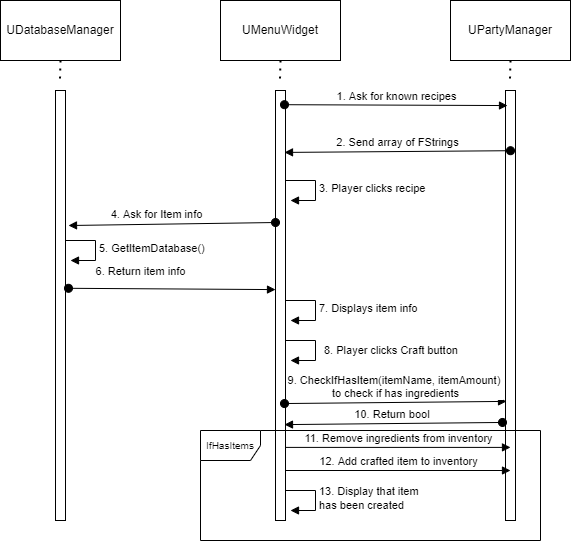

The diagram above was exported from draw.io. Its source (the exported page's mxGraphModel, read from the mxfile embedded in the PNG):
<mxGraphModel dx="1182" dy="675" grid="1" gridSize="10" guides="1" tooltips="1" connect="1" arrows="1" fold="1" page="1" pageScale="1" pageWidth="827" pageHeight="1169" math="0" shadow="0">
  <root>
    <mxCell id="0" />
    <mxCell id="1" parent="0" />
    <mxCell id="OkFu1f0Op1B2RwxWCu1F-1" value="" style="rounded=0;whiteSpace=wrap;html=1;" vertex="1" parent="1">
      <mxGeometry x="360" y="20" width="120" height="60" as="geometry" />
    </mxCell>
    <mxCell id="OkFu1f0Op1B2RwxWCu1F-2" value="UMenuWidget" style="text;html=1;strokeColor=none;fillColor=none;align=center;verticalAlign=middle;whiteSpace=wrap;rounded=0;" vertex="1" parent="1">
      <mxGeometry x="390" y="35" width="60" height="30" as="geometry" />
    </mxCell>
    <mxCell id="OkFu1f0Op1B2RwxWCu1F-3" value="" style="html=1;points=[];perimeter=orthogonalPerimeter;" vertex="1" parent="1">
      <mxGeometry x="415" y="110" width="10" height="430" as="geometry" />
    </mxCell>
    <mxCell id="OkFu1f0Op1B2RwxWCu1F-4" value="" style="endArrow=none;dashed=1;html=1;dashPattern=1 3;strokeWidth=2;rounded=0;exitX=0.5;exitY=1;exitDx=0;exitDy=0;entryX=0.45;entryY=-0.019;entryDx=0;entryDy=0;entryPerimeter=0;" edge="1" parent="1" source="OkFu1f0Op1B2RwxWCu1F-1" target="OkFu1f0Op1B2RwxWCu1F-3">
      <mxGeometry width="50" height="50" relative="1" as="geometry">
        <mxPoint x="330" y="310" as="sourcePoint" />
        <mxPoint x="380" y="260" as="targetPoint" />
      </mxGeometry>
    </mxCell>
    <mxCell id="OkFu1f0Op1B2RwxWCu1F-5" value="" style="rounded=0;whiteSpace=wrap;html=1;" vertex="1" parent="1">
      <mxGeometry x="590" y="20" width="120" height="60" as="geometry" />
    </mxCell>
    <mxCell id="OkFu1f0Op1B2RwxWCu1F-6" value="UPartyManager" style="text;html=1;strokeColor=none;fillColor=none;align=center;verticalAlign=middle;whiteSpace=wrap;rounded=0;" vertex="1" parent="1">
      <mxGeometry x="620" y="35" width="60" height="30" as="geometry" />
    </mxCell>
    <mxCell id="OkFu1f0Op1B2RwxWCu1F-7" value="" style="html=1;points=[];perimeter=orthogonalPerimeter;" vertex="1" parent="1">
      <mxGeometry x="645" y="110" width="10" height="430" as="geometry" />
    </mxCell>
    <mxCell id="OkFu1f0Op1B2RwxWCu1F-8" value="" style="endArrow=none;dashed=1;html=1;dashPattern=1 3;strokeWidth=2;rounded=0;exitX=0.5;exitY=1;exitDx=0;exitDy=0;entryX=0.45;entryY=-0.019;entryDx=0;entryDy=0;entryPerimeter=0;" edge="1" parent="1" source="OkFu1f0Op1B2RwxWCu1F-5" target="OkFu1f0Op1B2RwxWCu1F-7">
      <mxGeometry width="50" height="50" relative="1" as="geometry">
        <mxPoint x="560" y="310" as="sourcePoint" />
        <mxPoint x="610" y="260" as="targetPoint" />
      </mxGeometry>
    </mxCell>
    <mxCell id="OkFu1f0Op1B2RwxWCu1F-9" value="1. Ask for known recipes" style="html=1;verticalAlign=bottom;startArrow=oval;endArrow=block;startSize=8;rounded=0;exitX=0.9;exitY=0.033;exitDx=0;exitDy=0;exitPerimeter=0;entryX=0.2;entryY=0.035;entryDx=0;entryDy=0;entryPerimeter=0;" edge="1" parent="1" source="OkFu1f0Op1B2RwxWCu1F-3" target="OkFu1f0Op1B2RwxWCu1F-7">
      <mxGeometry relative="1" as="geometry">
        <mxPoint x="800" y="220" as="sourcePoint" />
        <mxPoint x="860" y="220" as="targetPoint" />
      </mxGeometry>
    </mxCell>
    <mxCell id="OkFu1f0Op1B2RwxWCu1F-10" value="2. Send array of FStrings" style="html=1;verticalAlign=bottom;startArrow=oval;endArrow=block;startSize=8;rounded=0;entryX=0.9;entryY=0.144;entryDx=0;entryDy=0;entryPerimeter=0;exitX=0.5;exitY=0.14;exitDx=0;exitDy=0;exitPerimeter=0;" edge="1" parent="1" target="OkFu1f0Op1B2RwxWCu1F-3" source="OkFu1f0Op1B2RwxWCu1F-7">
      <mxGeometry relative="1" as="geometry">
        <mxPoint x="640" y="172" as="sourcePoint" />
        <mxPoint x="605" y="209.99999999999997" as="targetPoint" />
      </mxGeometry>
    </mxCell>
    <mxCell id="OkFu1f0Op1B2RwxWCu1F-14" value="" style="rounded=0;whiteSpace=wrap;html=1;" vertex="1" parent="1">
      <mxGeometry x="140" y="20" width="120" height="60" as="geometry" />
    </mxCell>
    <mxCell id="OkFu1f0Op1B2RwxWCu1F-15" value="UDatabaseManager" style="text;html=1;strokeColor=none;fillColor=none;align=center;verticalAlign=middle;whiteSpace=wrap;rounded=0;" vertex="1" parent="1">
      <mxGeometry x="170" y="35" width="60" height="30" as="geometry" />
    </mxCell>
    <mxCell id="OkFu1f0Op1B2RwxWCu1F-16" value="" style="html=1;points=[];perimeter=orthogonalPerimeter;" vertex="1" parent="1">
      <mxGeometry x="195" y="110" width="10" height="430" as="geometry" />
    </mxCell>
    <mxCell id="OkFu1f0Op1B2RwxWCu1F-17" value="" style="endArrow=none;dashed=1;html=1;dashPattern=1 3;strokeWidth=2;rounded=0;exitX=0.5;exitY=1;exitDx=0;exitDy=0;entryX=0.45;entryY=-0.019;entryDx=0;entryDy=0;entryPerimeter=0;" edge="1" parent="1" source="OkFu1f0Op1B2RwxWCu1F-14" target="OkFu1f0Op1B2RwxWCu1F-16">
      <mxGeometry width="50" height="50" relative="1" as="geometry">
        <mxPoint x="110" y="310" as="sourcePoint" />
        <mxPoint x="160" y="260" as="targetPoint" />
      </mxGeometry>
    </mxCell>
    <mxCell id="OkFu1f0Op1B2RwxWCu1F-19" value="7. Displays item info" style="edgeStyle=orthogonalEdgeStyle;html=1;align=left;spacingLeft=2;endArrow=block;rounded=0;entryX=1;entryY=0;" edge="1" parent="1">
      <mxGeometry relative="1" as="geometry">
        <mxPoint x="425" y="320" as="sourcePoint" />
        <Array as="points">
          <mxPoint x="455" y="320" />
        </Array>
        <mxPoint x="430" y="340" as="targetPoint" />
      </mxGeometry>
    </mxCell>
    <mxCell id="OkFu1f0Op1B2RwxWCu1F-20" value="3. Player clicks recipe" style="edgeStyle=orthogonalEdgeStyle;html=1;align=left;spacingLeft=2;endArrow=block;rounded=0;entryX=1;entryY=0;" edge="1" parent="1">
      <mxGeometry relative="1" as="geometry">
        <mxPoint x="425" y="200" as="sourcePoint" />
        <Array as="points">
          <mxPoint x="455" y="200" />
        </Array>
        <mxPoint x="430" y="220" as="targetPoint" />
      </mxGeometry>
    </mxCell>
    <mxCell id="OkFu1f0Op1B2RwxWCu1F-22" value="4. Ask for Item info" style="html=1;verticalAlign=bottom;startArrow=oval;endArrow=block;startSize=8;rounded=0;exitX=0;exitY=0.307;exitDx=0;exitDy=0;exitPerimeter=0;entryX=1.3;entryY=0.314;entryDx=0;entryDy=0;entryPerimeter=0;" edge="1" parent="1" source="OkFu1f0Op1B2RwxWCu1F-3" target="OkFu1f0Op1B2RwxWCu1F-16">
      <mxGeometry x="0.1504" y="-1" relative="1" as="geometry">
        <mxPoint x="660" y="180.20000000000005" as="sourcePoint" />
        <mxPoint x="240" y="270" as="targetPoint" />
        <mxPoint as="offset" />
      </mxGeometry>
    </mxCell>
    <mxCell id="OkFu1f0Op1B2RwxWCu1F-23" value="5. GetItemDatabase()" style="edgeStyle=orthogonalEdgeStyle;html=1;align=left;spacingLeft=2;endArrow=block;rounded=0;entryX=1;entryY=0;" edge="1" parent="1">
      <mxGeometry relative="1" as="geometry">
        <mxPoint x="205" y="260" as="sourcePoint" />
        <Array as="points">
          <mxPoint x="235" y="260" />
        </Array>
        <mxPoint x="210" y="280" as="targetPoint" />
      </mxGeometry>
    </mxCell>
    <mxCell id="OkFu1f0Op1B2RwxWCu1F-24" value="6. Return item info" style="html=1;verticalAlign=bottom;startArrow=oval;endArrow=block;startSize=8;rounded=0;exitX=1.3;exitY=0.46;exitDx=0;exitDy=0;exitPerimeter=0;entryX=0;entryY=0.463;entryDx=0;entryDy=0;entryPerimeter=0;" edge="1" parent="1" source="OkFu1f0Op1B2RwxWCu1F-16" target="OkFu1f0Op1B2RwxWCu1F-3">
      <mxGeometry x="-0.3048" y="8" relative="1" as="geometry">
        <mxPoint x="434" y="134.19000000000005" as="sourcePoint" />
        <mxPoint x="657" y="135.04999999999995" as="targetPoint" />
        <mxPoint as="offset" />
      </mxGeometry>
    </mxCell>
    <mxCell id="OkFu1f0Op1B2RwxWCu1F-26" value="8. Player clicks Craft button" style="edgeStyle=orthogonalEdgeStyle;html=1;align=left;spacingLeft=2;endArrow=block;rounded=0;entryX=1;entryY=0;" edge="1" parent="1">
      <mxGeometry x="0.0667" y="5" relative="1" as="geometry">
        <mxPoint x="425" y="360" as="sourcePoint" />
        <Array as="points">
          <mxPoint x="455" y="360" />
        </Array>
        <mxPoint x="430" y="380" as="targetPoint" />
        <mxPoint as="offset" />
      </mxGeometry>
    </mxCell>
    <mxCell id="OkFu1f0Op1B2RwxWCu1F-28" value="9. CheckIfHasItem(itemName, itemAmount) &lt;br&gt;to check if has ingredients" style="html=1;verticalAlign=bottom;startArrow=oval;endArrow=block;startSize=8;rounded=0;entryX=0.1;entryY=0.723;entryDx=0;entryDy=0;entryPerimeter=0;exitX=0.9;exitY=0.728;exitDx=0;exitDy=0;exitPerimeter=0;" edge="1" parent="1" source="OkFu1f0Op1B2RwxWCu1F-3" target="OkFu1f0Op1B2RwxWCu1F-7">
      <mxGeometry relative="1" as="geometry">
        <mxPoint x="430" y="410" as="sourcePoint" />
        <mxPoint x="657" y="135.04999999999995" as="targetPoint" />
      </mxGeometry>
    </mxCell>
    <mxCell id="OkFu1f0Op1B2RwxWCu1F-29" value="10. Return bool&amp;nbsp;" style="html=1;verticalAlign=bottom;startArrow=oval;endArrow=block;startSize=8;rounded=0;entryX=0.9;entryY=0.777;entryDx=0;entryDy=0;entryPerimeter=0;exitX=-0.3;exitY=0.772;exitDx=0;exitDy=0;exitPerimeter=0;" edge="1" parent="1" source="OkFu1f0Op1B2RwxWCu1F-7" target="OkFu1f0Op1B2RwxWCu1F-3">
      <mxGeometry relative="1" as="geometry">
        <mxPoint x="660" y="180.20000000000005" as="sourcePoint" />
        <mxPoint x="434" y="181.91999999999996" as="targetPoint" />
      </mxGeometry>
    </mxCell>
    <mxCell id="OkFu1f0Op1B2RwxWCu1F-30" value="11. Remove ingredients from inventory" style="html=1;verticalAlign=bottom;endArrow=block;rounded=0;exitX=1;exitY=0.83;exitDx=0;exitDy=0;exitPerimeter=0;entryX=0.5;entryY=0.83;entryDx=0;entryDy=0;entryPerimeter=0;" edge="1" parent="1" source="OkFu1f0Op1B2RwxWCu1F-3" target="OkFu1f0Op1B2RwxWCu1F-7">
      <mxGeometry width="80" relative="1" as="geometry">
        <mxPoint x="510" y="540" as="sourcePoint" />
        <mxPoint x="590" y="540" as="targetPoint" />
      </mxGeometry>
    </mxCell>
    <mxCell id="OkFu1f0Op1B2RwxWCu1F-31" value="12. Add crafted item to inventory" style="html=1;verticalAlign=bottom;endArrow=block;rounded=0;exitX=1;exitY=0.83;exitDx=0;exitDy=0;exitPerimeter=0;entryX=0.5;entryY=0.83;entryDx=0;entryDy=0;entryPerimeter=0;" edge="1" parent="1">
      <mxGeometry width="80" relative="1" as="geometry">
        <mxPoint x="425" y="490.0000000000001" as="sourcePoint" />
        <mxPoint x="650" y="490.0000000000001" as="targetPoint" />
      </mxGeometry>
    </mxCell>
    <mxCell id="OkFu1f0Op1B2RwxWCu1F-32" value="13. Display that item &lt;br&gt;has been created" style="edgeStyle=orthogonalEdgeStyle;html=1;align=left;spacingLeft=2;endArrow=block;rounded=0;entryX=1;entryY=0;" edge="1" parent="1">
      <mxGeometry relative="1" as="geometry">
        <mxPoint x="425" y="510" as="sourcePoint" />
        <Array as="points">
          <mxPoint x="455" y="510" />
        </Array>
        <mxPoint x="430" y="530" as="targetPoint" />
      </mxGeometry>
    </mxCell>
    <mxCell id="OkFu1f0Op1B2RwxWCu1F-33" value="&lt;font style=&quot;font-size: 10px&quot;&gt;IfHasItems&lt;/font&gt;" style="shape=umlFrame;whiteSpace=wrap;html=1;" vertex="1" parent="1">
      <mxGeometry x="340" y="450" width="340" height="110" as="geometry" />
    </mxCell>
  </root>
</mxGraphModel>